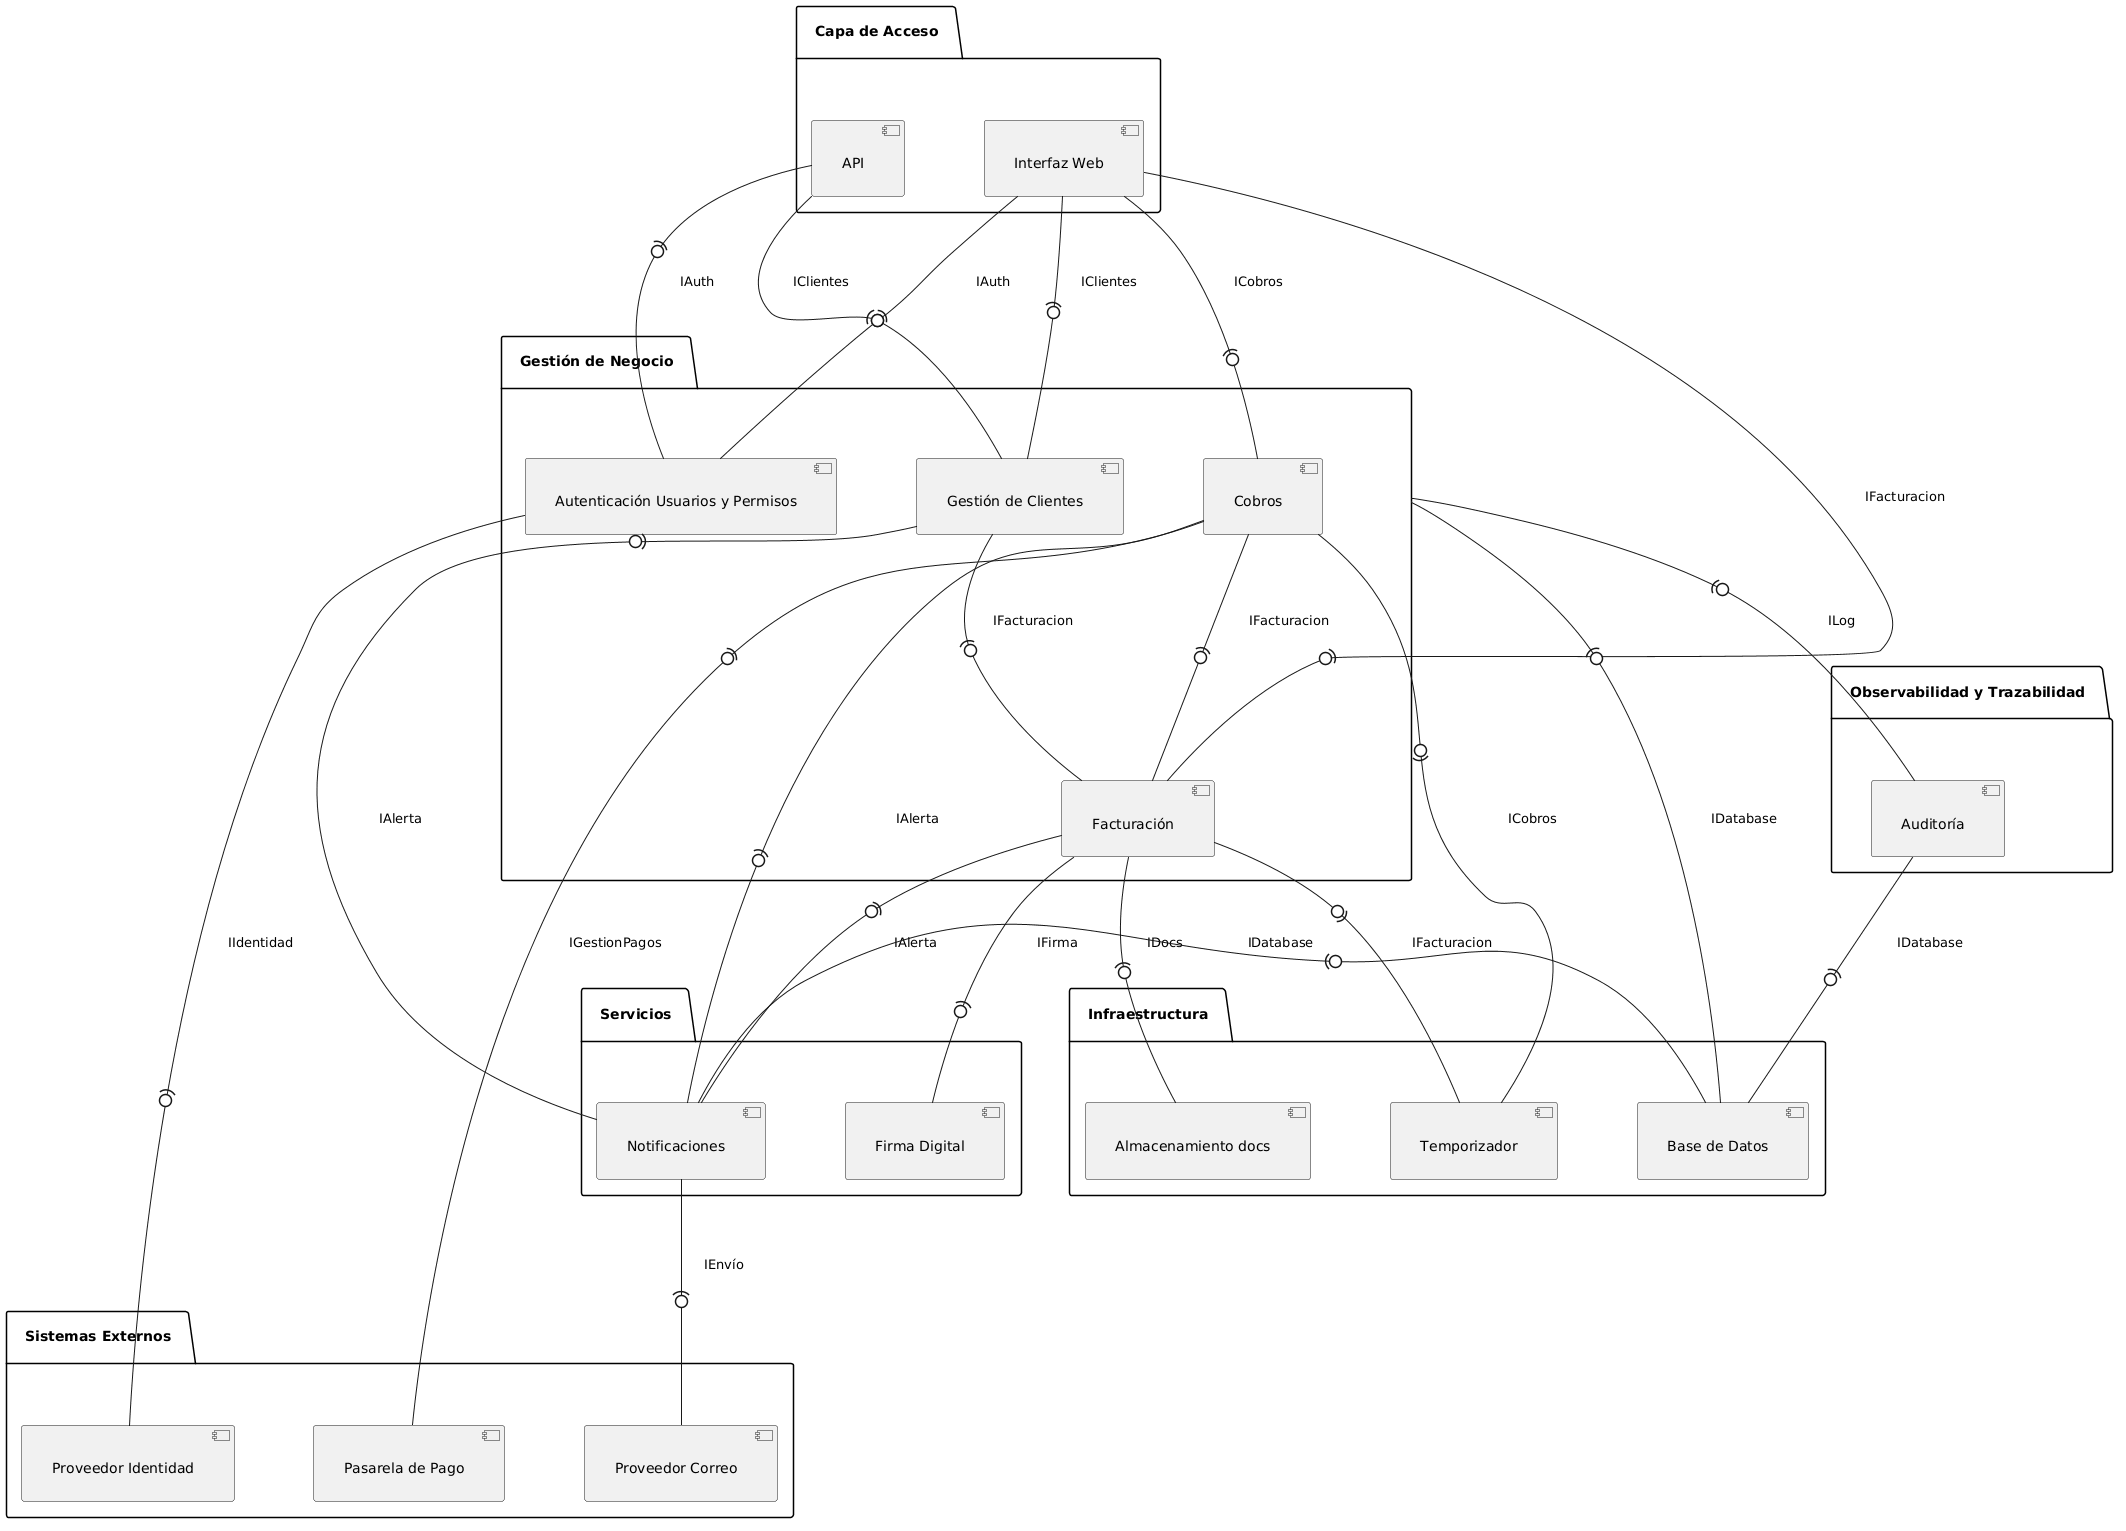

The diagram above was rendered by PlantUML. Its source (embedded in the PNG):
@startuml
skinparam componentStyle uml2
skinparam nodesep 80
skinparam ranksep 110
skinparam padding 15

package "Capa de Acceso" {
  [API] as api
  [Interfaz Web] as web
}

package "Gestión de Negocio" as pGestion {
  [Autenticación Usuarios y Permisos] as users
  [Gestión de Clientes] as clients
  [Facturación] as fact
  [Cobros] as cob
}

package "Servicios" {
  [Firma Digital] as sign
  [Notificaciones] as notif
}

package "Infraestructura" {
  [Base de Datos] as database
  [Temporizador] as temp
  [Almacenamiento docs] as almacenamiento
}

package "Sistemas Externos" {
  [Proveedor Identidad] as identity
  [Pasarela de Pago] as pagos
  [Proveedor Correo] as correo
}

package "Observabilidad y Trazabilidad" {
  [Auditoría] as aud
}

' Entradas
web -(0- users : IAuth
api -(0- users : IAuth
web -(0- clients : IClientes
api -(0- clients : IClientes
web -(0- fact : IFacturacion
web -(0- cob : ICobros

' Negocio
clients -(0- fact : IFacturacion
cob -(0- fact : IFacturacion

' Servicios
fact -(0- sign : IFirma
clients -(0- notif : IAlerta
fact -(0- notif : IAlerta
cob -(0- notif : IAlerta

' Infraestructura
temp -(0- fact : IFacturacion
temp -(0- cob : ICobros
fact -(0- almacenamiento : IDocs
pGestion -(0- database : IDatabase
notif -(0- database : IDatabase
aud -(0- database : IDatabase

' Trazabilidad centralizada
pGestion -(0- aud : ILog

' Externos
notif -(0- correo : IEnvío
cob -(0- pagos : IGestionPagos
users -(0- identity : IIdentidad
@enduml